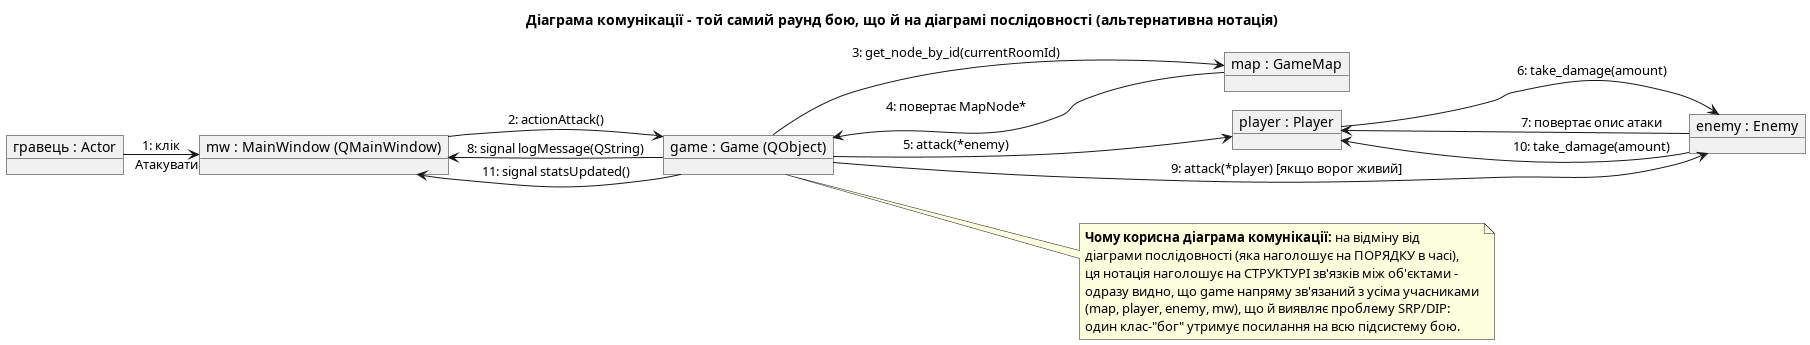

The diagram above was rendered by PlantUML. Its source (embedded in the PNG):
@startuml communication_combat
!pragma layout smetana
title Діаграма комунікації - той самий раунд бою, що й на діаграмі послідовності (альтернативна нотація)

left to right direction
skinparam objectAttributeIconSize 0

object "гравець : Actor" as user
object "mw : MainWindow (QMainWindow)" as MW
object "game : Game (QObject)" as Game
object "map : GameMap" as Map
object "player : Player" as Player
object "enemy : Enemy" as Enemy

user --> MW : 1: клік "Атакувати"
MW --> Game : 2: actionAttack()
Game --> Map : 3: get_node_by_id(currentRoomId)
Map --> Game : 4: повертає MapNode*
Game --> Player : 5: attack(*enemy)
Player --> Enemy : 6: take_damage(amount)
Enemy --> Player : 7: повертає опис атаки
Game --> MW : 8: signal logMessage(QString)
Game --> Enemy : 9: attack(*player) [якщо ворог живий]
Enemy --> Player : 10: take_damage(amount)
Game --> MW : 11: signal statsUpdated()

note right of Game
  <b>Чому корисна діаграма комунікації:</b> на відміну від
  діаграми послідовності (яка наголошує на ПОРЯДКУ в часі),
  ця нотація наголошує на СТРУКТУРІ зв'язків між об'єктами -
  одразу видно, що game напряму зв'язаний з усіма учасниками
  (map, player, enemy, mw), що й виявляє проблему SRP/DIP:
  один клас-"бог" утримує посилання на всю підсистему бою.
end note

@enduml